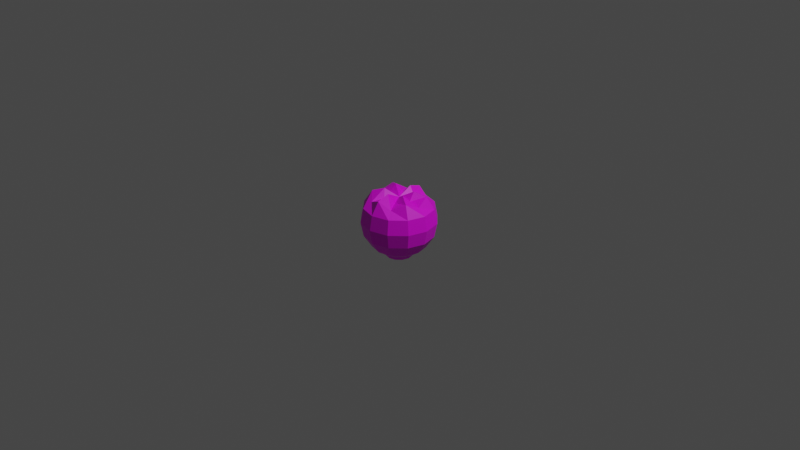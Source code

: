 # Source: UncutLettuce.blend  (saved by Blender 3.5.10; exported with 4.5.12 LTS)
import bpy
from mathutils import Matrix  # noqa: F401  (used for matrix-valued properties, if any)

bpy.ops.wm.read_factory_settings(use_empty=True)
scene = bpy.context.scene
scene.name = 'Scene'

# ---- collections
col_collection = bpy.data.collections.new('Collection'); scene.collection.children.link(col_collection)

# ---- images (referenced by path relative to the original .blend; pixels are not part of the script)
import os
ASSET_DIR = os.environ.get("B2B_ASSET_DIR", "")  # directory of the original .blend (textures are referenced by path, not embedded)
HERE = os.path.dirname(os.path.abspath(__file__))  # packed textures are extracted next to this script under _unpacked/

def load_image(name, relpath, width, height, colorspace="sRGB"):
    """Load a texture the original file referenced (path relative to the .blend, or extracted next to this script)."""
    p = next((c for c in (os.path.join(HERE, relpath), os.path.join(ASSET_DIR, relpath)) if relpath and os.path.exists(c)), "")
    if p:
        img = bpy.data.images.load(p, check_existing=True)
        img.name = name
    else:  # same state as the original file: an image datablock whose file is absent (Cycles renders it pink)
        img = bpy.data.images.new(name, width, height)
        img.source = "FILE"
        img.filepath = "//" + (relpath or name)
    img.colorspace_settings.name = colorspace
    return img
img_material_001_base_color = load_image('Material.001 Base Color', 'UncutLettuce.png', 1024, 1024, 'sRGB')

# ---- materials (node trees are filled in below, after node groups)
mat_material_001 = bpy.data.materials.new('Material.001')
mat_material_001.use_transparent_shadow = False

# ---- material node trees
mat_material_001.use_nodes = True; mat_material_001.node_tree.nodes.clear()
_N = mat_material_001.node_tree.nodes; _L = mat_material_001.node_tree.links
n0 = _N.new('ShaderNodeBsdfPrincipled'); n0.name = 'Principled BSDF'; n0.location = (10, 300)
n0.distribution = 'GGX'
n0.subsurface_method = 'RANDOM_WALK_SKIN'
n0.inputs[3].default_value = 1.45
n0.inputs[27].default_value = (0.0, 0.0, 0.0, 1.0)
n0.inputs[28].default_value = 1.0
n1 = _N.new('ShaderNodeOutputMaterial'); n1.name = 'Material Output'; n1.location = (300, 300)
n2 = _N.new('ShaderNodeTexImage'); n2.name = 'Image Texture'; n2.location = (-280, 280)
n2.image = img_material_001_base_color
_L.new(n0.outputs[0], n1.inputs[0])
_L.new(n2.outputs[0], n0.inputs[0])
n1.is_active_output = True

# ---- world
world_world = bpy.data.worlds.new('World'); scene.world = world_world
world_world.use_nodes = True; world_world.node_tree.nodes.clear()
_N = world_world.node_tree.nodes; _L = world_world.node_tree.links
n0 = _N.new('ShaderNodeOutputWorld'); n0.name = 'World Output'; n0.location = (300, 300)
n1 = _N.new('ShaderNodeBackground'); n1.name = 'Background'; n1.location = (10, 300)
n1.inputs[0].default_value = (0.05088, 0.05088, 0.05088, 1.0)
_L.new(n1.outputs[0], n0.inputs[0])
n0.is_active_output = True
world_world.color = (0.05088, 0.05088, 0.05088)
world_world.use_sun_shadow = False
world_world.sun_shadow_jitter_overblur = 0.0

# ---- cameras
cam_camera = bpy.data.cameras.new('Camera')
cam_camera.clip_end = 100.0
cam_camera.ortho_scale = 7.314

# ---- lights
light_light = bpy.data.lights.new('Light', 'POINT')
light_light.transmission_factor = 0.0
light_light.energy = 1000.0
light_light.shadow_soft_size = 0.1
light_light.shadow_maximum_resolution = 0.006
light_light.use_absolute_resolution = True

# ---- meshes
me_sphere = bpy.data.meshes.new('Sphere')
me_sphere.from_pydata([(0.0, 0.3696, -0.1531), (0.07654, 0.1326, 0.242), (0.1414, 0.2449, 0.2197), (0.1848, 0.32, 0.1531), (0.2, 0.3464, 0.0), (0.1848, 0.32, -0.1531), (0.1414, 0.2449, -0.2828), (0.07654, 0.1326, -0.3696), (0.1326, 0.07654, 0.3234), (0.2449, 0.1414, 0.2828), (0.32, 0.1848, 0.1531), (0.3464, 0.2, 0.0), (0.32, 0.1848, -0.1531), (0.2449, 0.1414, -0.2828), (0.1326, 0.07654, -0.3696), (0.1531, 0.0, 0.242), (0.2828, -1.49e-08, 0.2197), (0.3696, -1.49e-08, 0.1531), (0.4, -1.49e-08, 0.0), (0.3696, -1.49e-08, -0.1531), (0.2828, -1.49e-08, -0.2828), (0.1531, 0.0, -0.3696), (0.1326, -0.07654, 0.3234), (0.2449, -0.1414, 0.2828), (0.32, -0.1848, 0.1531), (0.3464, -0.2, 0.0), (0.32, -0.1848, -0.1531), (0.2449, -0.1414, -0.2828), (0.1326, -0.07654, -0.3696), (0.07654, -0.1326, 0.242), (0.1414, -0.2449, 0.2197), (0.1848, -0.32, 0.1531), (0.2, -0.3464, 0.0), (0.1848, -0.32, -0.1531), (0.1414, -0.2449, -0.2828), (0.07654, -0.1326, -0.3696), (0.0, -0.1531, 0.3234), (-2.98e-08, -0.2828, 0.2828), (-1.49e-08, -0.3696, 0.1531), (-2.98e-08, -0.4, 0.0), (-1.49e-08, -0.3696, -0.1531), (-2.98e-08, -0.2828, -0.2828), (0.0, -0.1531, -0.3696), (-0.07654, -0.1326, 0.242), (-0.1414, -0.2449, 0.2197), (-0.1848, -0.32, 0.1531), (-0.2, -0.3464, 0.0), (-0.1848, -0.32, -0.1531), (-0.1414, -0.2449, -0.2828), (-0.07654, -0.1326, -0.3696), (-0.1326, -0.07654, 0.3234), (-0.2449, -0.1414, 0.2828), (-0.32, -0.1848, 0.1531), (-0.3464, -0.2, 0.0), (-0.32, -0.1848, -0.1531), (-0.2449, -0.1414, -0.2828), (-0.1326, -0.07654, -0.3696), (0.0, 0.0, 0.2459), (-0.1531, 0.0, 0.242), (-0.2828, 3.725e-08, 0.2197), (-0.3696, 2.98e-08, 0.1531), (-0.4, 4.47e-08, 0.0), (-0.3696, 2.98e-08, -0.1531), (-0.2828, 3.725e-08, -0.2828), (-0.1531, 0.0, -0.3696), (-0.1326, 0.07654, 0.3234), (-0.2449, 0.1414, 0.2828), (-0.32, 0.1848, 0.1531), (-0.3464, 0.2, 0.0), (-0.32, 0.1848, -0.1531), (-0.2449, 0.1414, -0.2828), (-0.1326, 0.07654, -0.3696), (-0.07654, 0.1326, 0.242), (-0.1414, 0.2449, 0.2197), (-0.1848, 0.32, 0.1531), (-0.2, 0.3464, 0.0), (-0.1848, 0.32, -0.1531), (-0.1414, 0.2449, -0.2828), (-0.07654, 0.1326, -0.3696), (0.0, 0.1531, 0.3234), (3.725e-08, 0.2828, 0.2828), (7.451e-08, 0.3696, 0.1531), (5.96e-08, 0.4, 0.0), (3.725e-08, 0.2828, -0.2828), (0.0, 0.1531, -0.3696), (0.06988, 0.121, -0.4004), (0.121, 0.06988, -0.4004), (0.1398, -9.971e-11, -0.4004), (0.121, -0.06988, -0.4004), (0.06988, -0.121, -0.4004), (2.803e-10, -0.1398, -0.4004), (-0.06988, -0.121, -0.4004), (-0.121, -0.06988, -0.4004), (-0.1398, -9.971e-11, -0.4004), (-0.121, 0.06988, -0.4004), (-0.06988, 0.121, -0.4004), (2.803e-10, 0.1398, -0.4004), (2.803e-10, -9.971e-11, -0.3941)], [], [(84, 83, 6, 7), (0, 82, 4, 5), (81, 80, 2, 3), (79, 57, 1), (42, 49, 91, 90), (83, 0, 5, 6), (82, 81, 3, 4), (80, 79, 1, 2), (1, 57, 8), (7, 14, 86, 85), (6, 5, 12, 13), (4, 3, 10, 11), (2, 1, 8, 9), (7, 6, 13, 14), (5, 4, 11, 12), (3, 2, 9, 10), (13, 12, 19, 20), (11, 10, 17, 18), (9, 8, 15, 16), (14, 13, 20, 21), (12, 11, 18, 19), (10, 9, 16, 17), (8, 57, 15), (35, 42, 90, 89), (21, 20, 27, 28), (19, 18, 25, 26), (17, 16, 23, 24), (15, 57, 22), (71, 78, 95, 94), (20, 19, 26, 27), (18, 17, 24, 25), (16, 15, 22, 23), (26, 25, 32, 33), (24, 23, 30, 31), (22, 57, 29), (78, 84, 96, 95), (27, 26, 33, 34), (25, 24, 31, 32), (23, 22, 29, 30), (28, 27, 34, 35), (49, 56, 92, 91), (34, 33, 40, 41), (32, 31, 38, 39), (30, 29, 36, 37), (35, 34, 41, 42), (33, 32, 39, 40), (31, 30, 37, 38), (29, 57, 36), (39, 38, 45, 46), (37, 36, 43, 44), (42, 41, 48, 49), (40, 39, 46, 47), (38, 37, 44, 45), (36, 57, 43), (28, 35, 89, 88), (41, 40, 47, 48), (49, 48, 55, 56), (47, 46, 53, 54), (45, 44, 51, 52), (43, 57, 50), (56, 64, 93, 92), (48, 47, 54, 55), (46, 45, 52, 53), (44, 43, 50, 51), (52, 51, 59, 60), (50, 57, 58), (64, 71, 94, 93), (55, 54, 62, 63), (53, 52, 60, 61), (51, 50, 58, 59), (56, 55, 63, 64), (54, 53, 61, 62), (21, 28, 88, 87), (63, 62, 69, 70), (61, 60, 67, 68), (59, 58, 65, 66), (64, 63, 70, 71), (62, 61, 68, 69), (60, 59, 66, 67), (58, 57, 65), (66, 65, 72, 73), (71, 70, 77, 78), (69, 68, 75, 76), (67, 66, 73, 74), (65, 57, 72), (14, 21, 87, 86), (70, 69, 76, 77), (68, 67, 74, 75), (78, 77, 83, 84), (76, 75, 82, 0), (74, 73, 80, 81), (72, 57, 79), (84, 7, 85, 96), (77, 76, 0, 83), (75, 74, 81, 82), (73, 72, 79, 80), (97, 96, 85), (97, 85, 86), (97, 86, 87), (97, 87, 88), (97, 88, 89), (97, 89, 90), (97, 90, 91), (97, 91, 92), (97, 92, 93), (97, 93, 94), (97, 94, 95), (97, 95, 96)])
_uv = me_sphere.uv_layers.new(name='UVMap')
_uv.uv.foreach_set('vector', [0.463, 0.2306, 0.5047, 0.1504, 0.5697, 0.2049, 0.4982, 0.2601, 0.5472, 0.07934, 0.5841, 0.02821, 0.6761, 0.1052, 0.6322, 0.1505, 0.2472, 0.4752, 0.1643, 0.4811, 0.1506, 0.4202, 0.2018, 0.3877, 0.006394, 0.8535, 0.04486, 0.7626, 0.068, 0.842, 0.4908, 0.4331, 0.451, 0.4266, 0.4565, 0.408, 0.4928, 0.4139, 0.5047, 0.1504, 0.5472, 0.07934, 0.6322, 0.1505, 0.5697, 0.2049, 0.3121, 0.4835, 0.2472, 0.4752, 0.2018, 0.3877, 0.263, 0.3888, 0.0, 0.9046, 0.006394, 0.8535, 0.068, 0.842, 0.09232, 0.9046, 0.7617, 0.7711, 0.7649, 0.8573, 0.6994, 0.7895, 0.4982, 0.2601, 0.5163, 0.3003, 0.5029, 0.3078, 0.4864, 0.2711, 0.5697, 0.2049, 0.6322, 0.1505, 0.6761, 0.2476, 0.6033, 0.2792, 0.8466, 0.0, 0.9349, 0.01758, 0.9168, 0.1112, 0.827, 0.1013, 0.7649, 0.6953, 0.7617, 0.7711, 0.6994, 0.7895, 0.6776, 0.7172, 0.4982, 0.2601, 0.5697, 0.2049, 0.6033, 0.2792, 0.5163, 0.3003, 0.7623, 0.008296, 0.8466, 0.0, 0.827, 0.1013, 0.7442, 0.1019, 0.9349, 0.01758, 0.9783, 0.05644, 1.0, 0.13, 0.9168, 0.1112, 0.6811, 0.1128, 0.7442, 0.1019, 0.7376, 0.2125, 0.6761, 0.1975, 0.827, 0.1013, 0.9168, 0.1112, 0.9102, 0.2218, 0.8198, 0.221, 0.7649, 0.8524, 0.7685, 0.777, 0.8334, 0.7797, 0.855, 0.8524, 0.5163, 0.3003, 0.6033, 0.2792, 0.5964, 0.3535, 0.5126, 0.3405, 0.7442, 0.1019, 0.827, 0.1013, 0.8198, 0.221, 0.7376, 0.2125, 0.9168, 0.1112, 1.0, 0.13, 0.9593, 0.2127, 0.9102, 0.2218, 0.7685, 0.777, 0.8156, 0.6953, 0.8334, 0.7797, 0.5367, 0.4331, 0.4908, 0.4331, 0.4928, 0.4139, 0.5347, 0.4139, 0.5126, 0.3405, 0.5964, 0.3535, 0.5508, 0.408, 0.4879, 0.37, 0.7376, 0.2125, 0.8198, 0.221, 0.827, 0.327, 0.7442, 0.3104, 0.9102, 0.2218, 0.9593, 0.2127, 1.0, 0.2896, 0.9168, 0.3197, 0.6079, 0.8249, 0.6112, 0.9076, 0.5459, 0.8336, 0.3812, 0.2306, 0.4202, 0.2198, 0.4151, 0.2343, 0.3796, 0.2441, 0.6761, 0.1975, 0.7376, 0.2125, 0.7442, 0.3104, 0.6811, 0.2724, 0.8198, 0.221, 0.9102, 0.2218, 0.9168, 0.3197, 0.827, 0.327, 0.6112, 0.7578, 0.6079, 0.8249, 0.5459, 0.8336, 0.5236, 0.7871, 0.6651, 0.572, 0.6776, 0.6606, 0.5737, 0.6776, 0.5691, 0.5877, 0.9248, 0.6953, 0.8419, 0.6895, 0.8629, 0.6003, 0.9248, 0.5868, 0.7689, 0.6658, 0.7246, 0.6259, 0.796, 0.613, 0.4202, 0.2198, 0.463, 0.2306, 0.4542, 0.2441, 0.4151, 0.2343, 0.6296, 0.4898, 0.6651, 0.572, 0.5691, 0.5877, 0.5561, 0.5019, 0.6776, 0.6606, 0.6651, 0.7421, 0.5691, 0.7578, 0.5737, 0.6776, 0.8419, 0.6895, 0.7689, 0.6658, 0.796, 0.613, 0.8629, 0.6003, 0.5764, 0.4266, 0.6296, 0.4898, 0.5561, 0.5019, 0.5367, 0.4331, 0.01866, 0.1012, 0.02516, 0.1409, 0.005937, 0.1429, 0.0, 0.1066, 0.5561, 0.5019, 0.5691, 0.5877, 0.4583, 0.5877, 0.4713, 0.5019, 0.5737, 0.6776, 0.5691, 0.7578, 0.4583, 0.7578, 0.4538, 0.6776, 0.8629, 0.6003, 0.796, 0.613, 0.7501, 0.5793, 0.8072, 0.5295, 0.5367, 0.4331, 0.5561, 0.5019, 0.4713, 0.5019, 0.4908, 0.4331, 0.5691, 0.5877, 0.5737, 0.6776, 0.4538, 0.6776, 0.4583, 0.5877, 0.9248, 0.5868, 0.8629, 0.6003, 0.8072, 0.5295, 0.8794, 0.4864, 0.6112, 0.843, 0.6171, 0.7578, 0.6675, 0.843, 0.4538, 0.6776, 0.4583, 0.7578, 0.3623, 0.7421, 0.3499, 0.6606, 0.3499, 0.8834, 0.3707, 0.8318, 0.4333, 0.8431, 0.4367, 0.9134, 0.4908, 0.4331, 0.4713, 0.5019, 0.3979, 0.4898, 0.451, 0.4266, 0.4583, 0.5877, 0.4538, 0.6776, 0.3499, 0.6606, 0.3623, 0.572, 0.8794, 0.4864, 0.8072, 0.5295, 0.768, 0.4733, 0.8009, 0.4209, 0.3707, 0.8318, 0.4367, 0.7578, 0.4333, 0.8431, 0.5764, 0.4266, 0.5367, 0.4331, 0.5347, 0.4139, 0.571, 0.408, 0.4713, 0.5019, 0.4583, 0.5877, 0.3623, 0.572, 0.3979, 0.4898, 0.01866, 0.1012, 0.0819, 0.048, 0.09391, 0.1215, 0.02516, 0.1409, 0.1641, 0.01247, 0.2526, 0.0, 0.2696, 0.1039, 0.1798, 0.1085, 0.8009, 0.4209, 0.768, 0.4733, 0.6776, 0.4695, 0.7101, 0.408, 0.7447, 0.5443, 0.7246, 0.6259, 0.68, 0.5468, 0.02516, 0.1409, 0.02516, 0.1868, 0.005937, 0.1848, 0.005937, 0.1429, 0.0819, 0.048, 0.1641, 0.01247, 0.1798, 0.1085, 0.09391, 0.1215, 0.2526, 0.0, 0.3342, 0.01247, 0.3499, 0.1085, 0.2696, 0.1039, 0.768, 0.4733, 0.7447, 0.5443, 0.68, 0.5468, 0.6776, 0.4695, 0.03254, 0.7626, 0.0, 0.701, 0.09045, 0.6972, 0.1233, 0.7496, 0.002421, 0.6237, 0.04702, 0.5447, 0.06709, 0.6262, 0.02516, 0.1868, 0.01866, 0.2266, 0.0, 0.2211, 0.005937, 0.1848, 0.09391, 0.1215, 0.1798, 0.1085, 0.1798, 0.2193, 0.09391, 0.2063, 0.2696, 0.1039, 0.3499, 0.1085, 0.3499, 0.2193, 0.2696, 0.2238, 0.0, 0.701, 0.002421, 0.6237, 0.06709, 0.6262, 0.09045, 0.6972, 0.02516, 0.1409, 0.09391, 0.1215, 0.09391, 0.2063, 0.02516, 0.1868, 0.1798, 0.1085, 0.2696, 0.1039, 0.2696, 0.2238, 0.1798, 0.2193, 0.3277, 0.4335, 0.3304, 0.4741, 0.3146, 0.4679, 0.3121, 0.4309, 0.09391, 0.2063, 0.1798, 0.2193, 0.1641, 0.3153, 0.0819, 0.2797, 0.2696, 0.2238, 0.3499, 0.2193, 0.3342, 0.3153, 0.2526, 0.3277, 0.5236, 0.7578, 0.5202, 0.8281, 0.4576, 0.8394, 0.4367, 0.7878, 0.02516, 0.1868, 0.09391, 0.2063, 0.0819, 0.2797, 0.01866, 0.2266, 0.1798, 0.2193, 0.2696, 0.2238, 0.2526, 0.3277, 0.1641, 0.3153, 0.1233, 0.7496, 0.09045, 0.6972, 0.1296, 0.641, 0.2018, 0.6842, 0.5202, 0.8281, 0.5236, 0.9134, 0.4576, 0.8394, 0.1296, 0.641, 0.07254, 0.5913, 0.1184, 0.5575, 0.1853, 0.5702, 0.3812, 0.2306, 0.3536, 0.1504, 0.4256, 0.1305, 0.4202, 0.2198, 0.1641, 0.3153, 0.2526, 0.3277, 0.2232, 0.3877, 0.1369, 0.3707, 0.2018, 0.6842, 0.1296, 0.641, 0.1853, 0.5702, 0.2472, 0.5837, 0.1485, 0.7626, 0.1485, 0.8469, 0.09232, 0.7831, 0.3304, 0.3877, 0.3277, 0.4335, 0.3121, 0.4309, 0.3146, 0.3891, 0.3536, 0.1504, 0.3499, 0.07927, 0.4439, 0.05328, 0.4256, 0.1305, 0.263, 0.7097, 0.2018, 0.6842, 0.2472, 0.5837, 0.3121, 0.601, 0.4202, 0.2198, 0.4256, 0.1305, 0.5047, 0.1504, 0.463, 0.2306, 0.4439, 0.05328, 0.4722, 0.0, 0.5841, 0.02821, 0.5472, 0.07934, 0.2472, 0.5837, 0.1853, 0.5702, 0.1643, 0.4811, 0.2472, 0.4752, 0.1184, 0.5575, 0.04702, 0.5447, 0.09133, 0.5047, 0.463, 0.2306, 0.4982, 0.2601, 0.4864, 0.2711, 0.4542, 0.2441, 0.4256, 0.1305, 0.4439, 0.05328, 0.5472, 0.07934, 0.5047, 0.1504, 0.3121, 0.601, 0.2472, 0.5837, 0.2472, 0.4752, 0.3121, 0.4835, 0.1853, 0.5702, 0.1184, 0.5575, 0.09133, 0.5047, 0.1643, 0.4811, 0.4296, 0.3062, 0.4542, 0.2441, 0.4864, 0.2711, 0.4296, 0.3062, 0.4864, 0.2711, 0.5029, 0.3078, 0.4296, 0.3062, 0.5029, 0.3078, 0.4995, 0.3445, 0.4296, 0.3062, 0.4995, 0.3445, 0.477, 0.3714, 0.4296, 0.3062, 0.477, 0.3714, 0.4415, 0.3812, 0.4296, 0.3062, 0.4415, 0.3812, 0.4024, 0.3714, 0.4296, 0.3062, 0.4024, 0.3714, 0.3702, 0.3445, 0.4296, 0.3062, 0.3702, 0.3445, 0.3537, 0.3077, 0.4296, 0.3062, 0.3537, 0.3077, 0.3571, 0.271, 0.4296, 0.3062, 0.3571, 0.271, 0.3796, 0.2441, 0.4296, 0.3062, 0.3796, 0.2441, 0.4151, 0.2343, 0.4296, 0.3062, 0.4151, 0.2343, 0.4542, 0.2441])
me_sphere.materials.append(mat_material_001)
me_sphere.update()

# ---- objects
ob_light = bpy.data.objects.new('Light', light_light)
ob_camera = bpy.data.objects.new('Camera', cam_camera)
ob_sphere = bpy.data.objects.new('Sphere', me_sphere)

# ---- transforms, parenting, visibility, modifiers, constraints
ob_light.location = (4.076, 1.005, 5.904)
ob_light.rotation_euler = (0.6503, 0.05522, 1.866)
ob_light.lock_rotations_4d = False
ob_light.empty_display_type = 'ARROWS'
ob_light.color = (0.0, 0.0, 0.0, 0.0)
ob_light.lineart.crease_threshold = 0.0
ob_camera.location = (7.359, -6.926, 4.958)
ob_camera.rotation_euler = (1.109, 0.0, 0.8149)
ob_camera.lock_rotations_4d = False
ob_camera.empty_display_type = 'ARROWS'
ob_camera.color = (0.0, 0.0, 0.0, 0.0)
ob_camera.display_type = 'WIRE'
ob_camera.lineart.crease_threshold = 0.0
ob_sphere.location = (0.0, 0.0, 0.0)

# ---- collection membership
col_collection.objects.link(ob_light)
col_collection.objects.link(ob_camera)
col_collection.objects.link(ob_sphere)

# ---- scene / render settings (as saved in the file)
scene.camera = ob_camera
scene.frame_start = 1; scene.frame_end = 250; scene.frame_set(1)
scene.render.engine = 'BLENDER_EEVEE_NEXT'
scene.cycles.sampling_pattern = 'TABULATED_SOBOL'
scene.view_settings.view_transform = 'Filmic'
bpy.context.view_layer.update()
